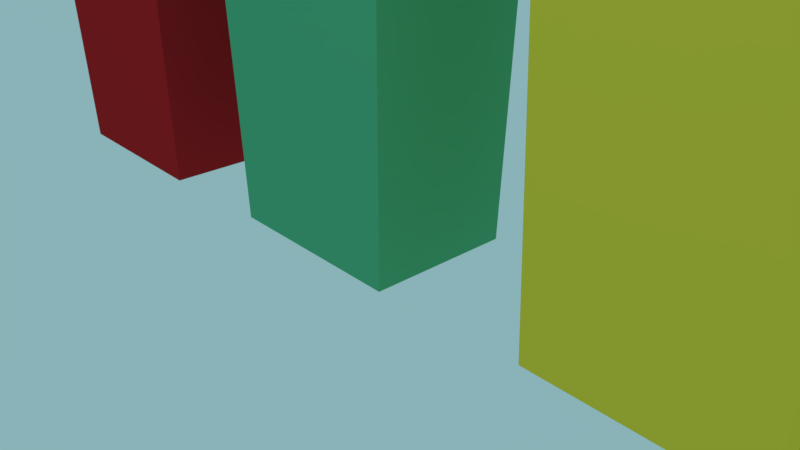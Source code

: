 # Source: bin.blend  (saved by Blender 2.78.0; exported with 4.5.12 LTS)
import bpy
from mathutils import Matrix  # noqa: F401  (used for matrix-valued properties, if any)

bpy.ops.wm.read_factory_settings(use_empty=True)
scene = bpy.context.scene
scene.name = 'Scene'

# ---- collections
col_collection_1 = bpy.data.collections.new('Collection 1'); scene.collection.children.link(col_collection_1)

# ---- materials (node trees are filled in below, after node groups)
mat_material = bpy.data.materials.new('Material')
mat_material.alpha_threshold = 0.0
mat_material.diffuse_color = (0.4869, 0.01848, 0.02285, 1.0)
mat_material.roughness = 0.5
mat_material.line_color = (0.0, 0.0, 0.0, 1.0)
mat_material_004 = bpy.data.materials.new('Material.004')
mat_material_004.alpha_threshold = 0.0
mat_material_004.diffuse_color = (0.8829, 0.6629, 0.05355, 1.0)
mat_material_004.roughness = 0.5
mat_material_005 = bpy.data.materials.new('Material.005')
mat_material_005.alpha_threshold = 0.0
mat_material_005.diffuse_color = (0.6982, 0.5018, 0.04416, 1.0)
mat_material_005.roughness = 0.5
mat_material_001 = bpy.data.materials.new('Material.001')
mat_material_001.alpha_threshold = 0.0
mat_material_001.diffuse_color = (0.5277, 0.02451, 0.03272, 1.0)
mat_material_001.roughness = 0.5
mat_material_002 = bpy.data.materials.new('Material.002')
mat_material_002.alpha_threshold = 0.0
mat_material_002.diffuse_color = (0.0497, 0.196, 0.09213, 1.0)
mat_material_002.roughness = 0.5
mat_material_003 = bpy.data.materials.new('Material.003')
mat_material_003.alpha_threshold = 0.0
mat_material_003.diffuse_color = (0.09917, 0.448, 0.2254, 1.0)
mat_material_003.roughness = 0.5

# ---- material node trees

# ---- world
world_world = bpy.data.worlds.new('World'); scene.world = world_world
world_world.color = (0.2495, 0.4503, 0.477)
world_world.use_sun_shadow = False
world_world.sun_shadow_jitter_overblur = 0.0
world_world.cycles.sampling_method = 'MANUAL'

# ---- cameras
cam_camera = bpy.data.cameras.new('Camera')
cam_camera.clip_end = 100.0
cam_camera.lens = 35.0
cam_camera.sensor_width = 32.0
cam_camera.sensor_height = 18.0
cam_camera.ortho_scale = 7.314
cam_camera.dof.focus_distance = 0.0
cam_camera.dof.aperture_fstop = 128.0

# ---- lights
light_lamp = bpy.data.lights.new('Lamp', 'POINT')
light_lamp.transmission_factor = 0.0
light_lamp.cutoff_distance = 30.0
light_lamp.energy = 100.0
light_lamp.shadow_buffer_clip_start = 1.001
light_lamp.shadow_soft_size = 0.1
light_lamp.shadow_maximum_resolution = 0.006
light_lamp.use_absolute_resolution = True

# ---- meshes
me_cube_002 = bpy.data.meshes.new('Cube.002')
me_cube_002.from_pydata([(-1.36, 0.8335, -1.0), (1.036, 0.793, -1.0), (0.996, -0.5545, -1.0), (-1.4, -0.5141, -1.0), (-1.495, 0.9117, 1.0), (1.175, 0.8667, 1.0), (1.13, -0.6327, 1.0), (-1.54, -0.5877, 1.0), (-1.77, 1.071, 1.078), (1.457, 1.017, 1.078), (1.403, -0.7923, 1.078), (-1.825, -0.738, 1.078), (-1.786, 1.075, 1.12), (1.467, 1.02, 1.12), (1.413, -0.7959, 1.12), (-1.841, -0.7414, 1.12), (-1.52, 0.8538, 1.324), (1.125, 0.8122, 1.324), (1.083, -0.5748, 1.324), (-1.561, -0.5332, 1.324), (-1.04, 0.6451, 1.632), (0.7057, 0.6156, 1.632), (0.6762, -0.3661, 1.632), (-1.069, -0.3366, 1.632), (1.066, -0.7414, 1.175), (-1.519, -0.6994, 1.175), (0.7892, -0.5709, 1.332), (-1.251, -0.5389, 1.332), (0.4755, -0.41, 1.57), (-0.8722, -0.3873, 1.57), (1.068, -0.6726, 1.159), (-1.517, -0.6305, 1.159), (0.7902, -0.5021, 1.316), (-1.246, -0.47, 1.316), (0.4776, -0.3411, 1.554), (-0.8701, -0.3184, 1.554), (-1.36, 0.8335, -1.0), (1.036, 0.793, -1.0), (0.996, -0.5545, -1.0), (-1.4, -0.5141, -1.0), (-1.418, 0.8674, -0.1333), (-1.464, 0.8935, 0.5333), (1.096, 0.825, -0.1333), (1.143, 0.8495, 0.5333), (1.054, -0.5884, -0.1333), (1.099, -0.6145, 0.5333), (-1.461, -0.546, -0.1333), (-1.508, -0.5705, 0.5333)], [], [(0, 1, 2, 3), (6, 5, 9, 10), (41, 4, 5, 43), (43, 5, 6, 45), (45, 6, 7, 47), (36, 0, 3, 39), (11, 10, 14, 15), (5, 4, 8, 9), (7, 6, 10, 11), (4, 7, 11, 8), (12, 15, 19, 16), (8, 11, 15, 12), (10, 9, 13, 14), (9, 8, 12, 13), (18, 17, 21, 22), (14, 13, 17, 18), (13, 12, 16, 17), (19, 15, 25, 27), (20, 23, 22, 21), (17, 16, 20, 21), (23, 19, 27, 29), (16, 19, 23, 20), (28, 29, 35, 34), (29, 27, 33, 35), (18, 22, 28, 26), (22, 23, 29, 28), (14, 18, 26, 24), (15, 14, 24, 25), (31, 30, 32, 33), (33, 32, 34, 35), (27, 25, 31, 33), (25, 24, 30, 31), (26, 28, 34, 32), (24, 26, 32, 30), (40, 36, 39, 46), (2, 38, 39, 3), (1, 37, 38, 2), (0, 36, 37, 1), (4, 41, 47, 7), (41, 40, 46, 47), (38, 44, 46, 39), (44, 45, 47, 46), (37, 42, 44, 38), (42, 43, 45, 44), (36, 40, 42, 37), (40, 41, 43, 42)])
me_cube_002.polygons.foreach_set('material_index', [1, 1, 1, 1, 1, 1, 1, 1, 1, 1, 1, 1, 1, 1, 1, 1, 1, 1, 1, 1, 1, 1, 1, 1, 1, 1, 1, 1, 2, 2, 1, 1, 1, 1, 1, 1, 1, 1, 1, 1, 1, 1, 1, 1, 1, 1])
me_cube_002.materials.append(mat_material)
me_cube_002.materials.append(mat_material_004)
me_cube_002.materials.append(mat_material_005)
me_cube_002.use_remesh_preserve_volume = False
me_cube_002.use_remesh_preserve_attributes = False
me_cube_002.use_mirror_vertex_groups = False
me_cube_002.update()
me_cube_001 = bpy.data.meshes.new('Cube.001')
me_cube_001.from_pydata([(-1.36, 0.8335, -1.0), (1.036, 0.793, -1.0), (0.996, -0.5545, -1.0), (-1.4, -0.5141, -1.0), (-1.494, 0.9117, 1.0), (1.175, 0.8667, 1.0), (1.13, -0.6327, 1.0), (-1.539, -0.5877, 1.0), (-1.767, 1.071, 1.078), (1.455, 1.017, 1.078), (1.401, -0.7923, 1.078), (-1.821, -0.738, 1.078), (-1.778, 1.075, 1.12), (1.466, 1.02, 1.12), (1.412, -0.7959, 1.12), (-1.833, -0.7414, 1.12), (-1.46, 0.8538, 1.324), (1.137, 0.8122, 1.324), (1.095, -0.5748, 1.324), (-1.502, -0.5332, 1.324), (-1.04, 0.6451, 1.632), (0.7057, 0.6156, 1.632), (0.6762, -0.3661, 1.632), (-1.069, -0.3366, 1.632), (1.072, -0.7414, 1.175), (-1.488, -0.6994, 1.175), (0.8, -0.5709, 1.332), (-1.205, -0.5389, 1.332), (0.476, -0.41, 1.57), (-0.8716, -0.3873, 1.57), (1.074, -0.6726, 1.159), (-1.486, -0.6305, 1.159), (0.8009, -0.5021, 1.316), (-1.201, -0.47, 1.316), (0.4781, -0.3411, 1.554), (-0.8696, -0.3184, 1.554), (-1.36, 0.8335, -1.0), (1.036, 0.793, -1.0), (0.996, -0.5545, -1.0), (-1.4, -0.5141, -1.0), (-1.42, 0.8683, -0.1086), (-1.464, 0.8944, 0.5581), (1.098, 0.8259, -0.1086), (1.144, 0.8504, 0.5581), (1.056, -0.5894, -0.1086), (1.1, -0.6154, 0.5581), (-1.462, -0.5469, -0.1086), (-1.508, -0.5715, 0.5581)], [], [(0, 1, 2, 3), (6, 5, 9, 10), (41, 4, 5, 43), (43, 5, 6, 45), (45, 6, 7, 47), (36, 0, 3, 39), (11, 10, 14, 15), (5, 4, 8, 9), (7, 6, 10, 11), (4, 7, 11, 8), (12, 15, 19, 16), (8, 11, 15, 12), (10, 9, 13, 14), (9, 8, 12, 13), (18, 17, 21, 22), (14, 13, 17, 18), (13, 12, 16, 17), (19, 15, 25, 27), (20, 23, 22, 21), (17, 16, 20, 21), (23, 19, 27, 29), (16, 19, 23, 20), (28, 29, 35, 34), (29, 27, 33, 35), (18, 22, 28, 26), (22, 23, 29, 28), (14, 18, 26, 24), (15, 14, 24, 25), (31, 30, 32, 33), (33, 32, 34, 35), (27, 25, 31, 33), (25, 24, 30, 31), (26, 28, 34, 32), (24, 26, 32, 30), (40, 36, 39, 46), (2, 38, 39, 3), (1, 37, 38, 2), (0, 36, 37, 1), (4, 41, 47, 7), (41, 40, 46, 47), (38, 44, 46, 39), (44, 45, 47, 46), (37, 42, 44, 38), (42, 43, 45, 44), (36, 40, 42, 37), (40, 41, 43, 42)])
me_cube_001.polygons.foreach_set('material_index', [0, 0, 0, 0, 0, 0, 0, 0, 0, 0, 0, 0, 0, 0, 0, 0, 0, 0, 0, 0, 0, 0, 0, 0, 0, 0, 0, 0, 1, 1, 0, 0, 0, 0, 0, 0, 0, 0, 0, 0, 0, 0, 0, 0, 0, 0])
_uv = me_cube_001.uv_layers.new(name='UVMap')
_uv.uv.foreach_set('vector', [0.0, 0.0, 0.0, 0.0, 0.0, 0.0, 0.0, 0.0, 0.0, 0.0, 0.0, 0.0, 0.0, 0.0, 0.0, 0.0, 0.0, 0.0, 0.0, 0.0, 0.0, 0.0, 0.0, 0.0, 0.0, 0.0, 0.0, 0.0, 0.0, 0.0, 0.0, 0.0, 0.0, 0.0, 0.0, 0.0, 0.0, 0.0, 0.0, 0.0, 0.0, 0.0, 0.0, 0.0, 0.0, 0.0, 0.0, 0.0, 0.0, 0.0, 0.0, 0.0, 0.0, 0.0, 0.0, 0.0, 0.0, 0.0, 0.0, 0.0, 0.0, 0.0, 0.0, 0.0, 0.0, 0.0, 0.0, 0.0, 0.0, 0.0, 0.0, 0.0, 0.0, 0.0, 0.0, 0.0, 0.0, 0.0, 0.0, 0.0, 0.0, 0.0, 0.0, 0.0, 0.0, 0.0, 0.0, 0.0, 0.0, 0.0, 0.0, 0.0, 0.0, 0.0, 0.0, 0.0, 0.0, 0.0, 0.0, 0.0, 0.0, 0.0, 0.0, 0.0, 0.0, 0.0, 0.0, 0.0, 0.0, 0.0, 0.0, 0.0, 0.0, 0.0, 0.0, 0.0, 0.0, 0.0, 0.0, 0.0, 0.0, 0.0, 0.0, 0.0, 0.0, 0.0, 0.0, 0.0, 0.0, 0.0, 0.0, 0.0, 0.0, 0.0, 0.0, 0.0, 0.0, 0.0, 0.0, 0.0, 0.0, 0.0, 0.0, 0.0, 0.0, 0.0, 0.0, 0.0, 0.0, 0.0, 0.0, 0.0, 0.0, 0.0, 0.0, 0.0, 0.0, 0.0, 0.0, 0.0, 0.0, 0.0, 0.0, 0.0, 0.0, 0.0, 0.0, 0.0, 0.0, 0.0, 0.0, 0.0, 0.0, 0.0, 0.0, 0.0, 0.0, 0.0, 0.0, 0.0, 0.0, 0.0, 0.0, 0.0, 0.0, 0.0, 0.0, 0.0, 0.0, 0.0, 0.0, 0.0, 0.0, 0.0, 0.0, 0.0, 0.0, 0.0, 0.0, 0.0, 0.0, 0.0, 0.0, 0.0, 0.0, 0.0, 0.0, 0.0, 0.0, 0.0, 0.0, 0.0, 0.0, 0.0, 0.0, 0.0, 0.0, 0.0, 0.0, 0.0, 0.0, 0.0, 0.0, 0.0, 0.0, 0.0, 0.0, 0.0, 0.0, 0.0, 0.0, 0.0, 0.0, 0.0, 0.0, 0.0, 0.0, 0.0, 0.0, 0.0, 0.0, 0.0, 0.0, 0.0, 0.0, 0.0, 0.0, 0.0, 0.0, 0.0, 0.0, 0.0, 0.0, 0.0, 0.0, 0.0, 0.0, 0.0, 0.0, 0.0, 0.0, 0.0, 0.0, 0.0, 0.0, 0.0, 0.0, 0.0, 0.0, 0.0, 0.0, 0.0, 0.0, 0.0, 0.0, 0.0, 0.0, 0.0, 0.0, 0.0, 0.0, 0.0, 0.0, 0.0, 0.0, 0.0, 0.0, 0.0, 0.0, 0.0, 0.0, 0.0, 0.0, 0.0, 0.0, 0.0, 0.0, 0.0, 0.0, 0.0, 0.0, 0.0, 0.0, 0.0, 0.0, 0.0, 0.0, 0.0, 0.0, 0.0, 0.0, 0.0, 0.0, 0.0, 0.0, 0.0, 0.0, 0.0, 0.0, 0.0, 0.0, 0.0, 0.0, 0.0, 0.0, 0.0, 0.0, 0.0, 1.011, 0.009985, 1.026, 1.013, 0.03229, 1.039, -0.064, 0.002784, 0.0, 0.0, 0.0, 0.0, 0.0, 0.0, 0.0, 0.0, 0.0, 0.0, 0.0, 0.0, 0.0, 0.0, 0.0, 0.0, 0.0, 0.0, 0.0, 0.0, 0.0, 0.0, 0.0, 0.0, 0.0, 0.0, 0.0, 0.0, 0.0, 0.0, 0.0, 0.0])
me_cube_001.materials.append(mat_material)
me_cube_001.materials.append(mat_material_001)
me_cube_001.use_remesh_preserve_volume = False
me_cube_001.use_remesh_preserve_attributes = False
me_cube_001.use_mirror_vertex_groups = False
me_cube_001.update()
me_cube = bpy.data.meshes.new('Cube')
me_cube.from_pydata([(-1.36, 0.8335, -1.0), (1.036, 0.793, -1.0), (0.996, -0.5545, -1.0), (-1.4, -0.5141, -1.0), (-1.494, 0.9117, 1.0), (1.175, 0.8667, 1.0), (1.13, -0.6327, 1.0), (-1.539, -0.5877, 1.0), (-1.768, 1.071, 1.078), (1.458, 1.017, 1.078), (1.404, -0.7923, 1.078), (-1.822, -0.738, 1.078), (-1.78, 1.075, 1.12), (1.47, 1.02, 1.12), (1.416, -0.7959, 1.12), (-1.835, -0.7414, 1.12), (-1.474, 0.8538, 1.324), (1.148, 0.8122, 1.324), (1.107, -0.5748, 1.324), (-1.516, -0.5332, 1.324), (-1.04, 0.6451, 1.632), (0.7057, 0.6156, 1.632), (0.6762, -0.3661, 1.632), (-1.069, -0.3366, 1.632), (1.078, -0.7414, 1.175), (-1.495, -0.6994, 1.175), (0.8072, -0.5709, 1.332), (-1.215, -0.5389, 1.332), (0.4757, -0.41, 1.57), (-0.8718, -0.3873, 1.57), (1.08, -0.6726, 1.159), (-1.493, -0.6305, 1.159), (0.8077, -0.5021, 1.316), (-1.212, -0.47, 1.316), (0.4778, -0.3411, 1.554), (-0.8697, -0.3184, 1.554), (-1.36, 0.8335, -1.0), (1.036, 0.793, -1.0), (0.996, -0.5545, -1.0), (-1.4, -0.5141, -1.0), (-1.416, 0.8664, -0.159), (-1.461, 0.8925, 0.5077), (1.095, 0.824, -0.159), (1.141, 0.8486, 0.5077), (1.053, -0.5874, -0.159), (1.097, -0.6135, 0.5077), (-1.459, -0.545, -0.159), (-1.505, -0.5696, 0.5077)], [], [(0, 1, 2, 3), (6, 5, 9, 10), (41, 4, 5, 43), (43, 5, 6, 45), (45, 6, 7, 47), (36, 0, 3, 39), (11, 10, 14, 15), (5, 4, 8, 9), (7, 6, 10, 11), (4, 7, 11, 8), (12, 15, 19, 16), (8, 11, 15, 12), (10, 9, 13, 14), (9, 8, 12, 13), (18, 17, 21, 22), (14, 13, 17, 18), (13, 12, 16, 17), (19, 15, 25, 27), (20, 23, 22, 21), (17, 16, 20, 21), (23, 19, 27, 29), (16, 19, 23, 20), (28, 29, 35, 34), (29, 27, 33, 35), (18, 22, 28, 26), (22, 23, 29, 28), (14, 18, 26, 24), (15, 14, 24, 25), (31, 30, 32, 33), (33, 32, 34, 35), (27, 25, 31, 33), (25, 24, 30, 31), (26, 28, 34, 32), (24, 26, 32, 30), (40, 36, 39, 46), (2, 38, 39, 3), (1, 37, 38, 2), (0, 36, 37, 1), (4, 41, 47, 7), (41, 40, 46, 47), (38, 44, 46, 39), (44, 45, 47, 46), (37, 42, 44, 38), (42, 43, 45, 44), (36, 40, 42, 37), (40, 41, 43, 42)])
me_cube.polygons.foreach_set('material_index', [2, 2, 2, 2, 2, 2, 2, 2, 2, 2, 2, 2, 2, 2, 2, 2, 2, 2, 2, 2, 2, 2, 2, 2, 2, 2, 2, 2, 1, 1, 2, 2, 2, 2, 2, 2, 2, 2, 2, 2, 2, 2, 2, 2, 2, 2])
me_cube.materials.append(mat_material)
me_cube.materials.append(mat_material_002)
me_cube.materials.append(mat_material_003)
me_cube.use_remesh_preserve_volume = False
me_cube.use_remesh_preserve_attributes = False
me_cube.use_mirror_vertex_groups = False
me_cube.update()

# ---- objects
ob_cube_002 = bpy.data.objects.new('Cube.002', me_cube_002)
ob_cube_001 = bpy.data.objects.new('Cube.001', me_cube_001)
ob_cube = bpy.data.objects.new('Cube', me_cube)
ob_lamp = bpy.data.objects.new('Lamp', light_lamp)
ob_camera = bpy.data.objects.new('Camera', cam_camera)

# ---- transforms, parenting, visibility, modifiers, constraints
ob_cube_002.location = (4.612, 0.0, 3.02)
ob_cube_002.scale = (1.091, 1.455, 2.787)
ob_cube_002.lock_rotations_4d = False
ob_cube_002.empty_display_type = 'ARROWS'
ob_cube_002.lineart.crease_threshold = 0.0
ob_cube_001.location = (-4.345, 0.0, 3.02)
ob_cube_001.scale = (1.091, 1.455, 2.787)
ob_cube_001.lock_rotations_4d = False
ob_cube_001.empty_display_type = 'ARROWS'
ob_cube_001.lineart.crease_threshold = 0.0
ob_cube.location = (0.0, 0.0, 3.02)
ob_cube.scale = (1.091, 1.455, 2.787)
ob_cube.lock_rotations_4d = False
ob_cube.empty_display_type = 'ARROWS'
ob_cube.lineart.crease_threshold = 0.0
ob_lamp.location = (3.016, -6.029, 11.75)
ob_lamp.rotation_euler = (0.6503, 0.05522, 1.866)
ob_lamp.lock_rotations_4d = False
ob_lamp.empty_display_type = 'ARROWS'
ob_lamp.color = (0.0, 0.0, 0.0, 0.0)
ob_lamp.lineart.crease_threshold = 0.0
ob_camera.location = (7.481, -6.508, 5.344)
ob_camera.rotation_euler = (1.109, 0.0, 0.8149)
ob_camera.lock_rotations_4d = False
ob_camera.empty_display_type = 'ARROWS'
ob_camera.color = (0.0, 0.0, 0.0, 0.0)
ob_camera.display_type = 'WIRE'
ob_camera.lineart.crease_threshold = 0.0

# ---- collection membership
col_collection_1.objects.link(ob_cube_002)
col_collection_1.objects.link(ob_cube_001)
col_collection_1.objects.link(ob_cube)
col_collection_1.objects.link(ob_lamp)
col_collection_1.objects.link(ob_camera)

# ---- scene / render settings (as saved in the file)
scene.camera = ob_camera
scene.frame_start = 1; scene.frame_end = 250; scene.frame_set(1)
scene.render.engine = 'BLENDER_EEVEE_NEXT'
scene.render.resolution_percentage = 50
scene.render.dither_intensity = 0.0
scene.cycles.use_denoising = False
scene.cycles.samples = 128
scene.cycles.sampling_pattern = 'TABULATED_SOBOL'
scene.cycles.light_sampling_threshold = 0.0
scene.cycles.use_adaptive_sampling = False
scene.cycles.use_light_tree = False
scene.cycles.blur_glossy = 0.0
scene.cycles.sample_clamp_indirect = 0.0
scene.view_settings.view_transform = 'Standard'
bpy.context.view_layer.update()
